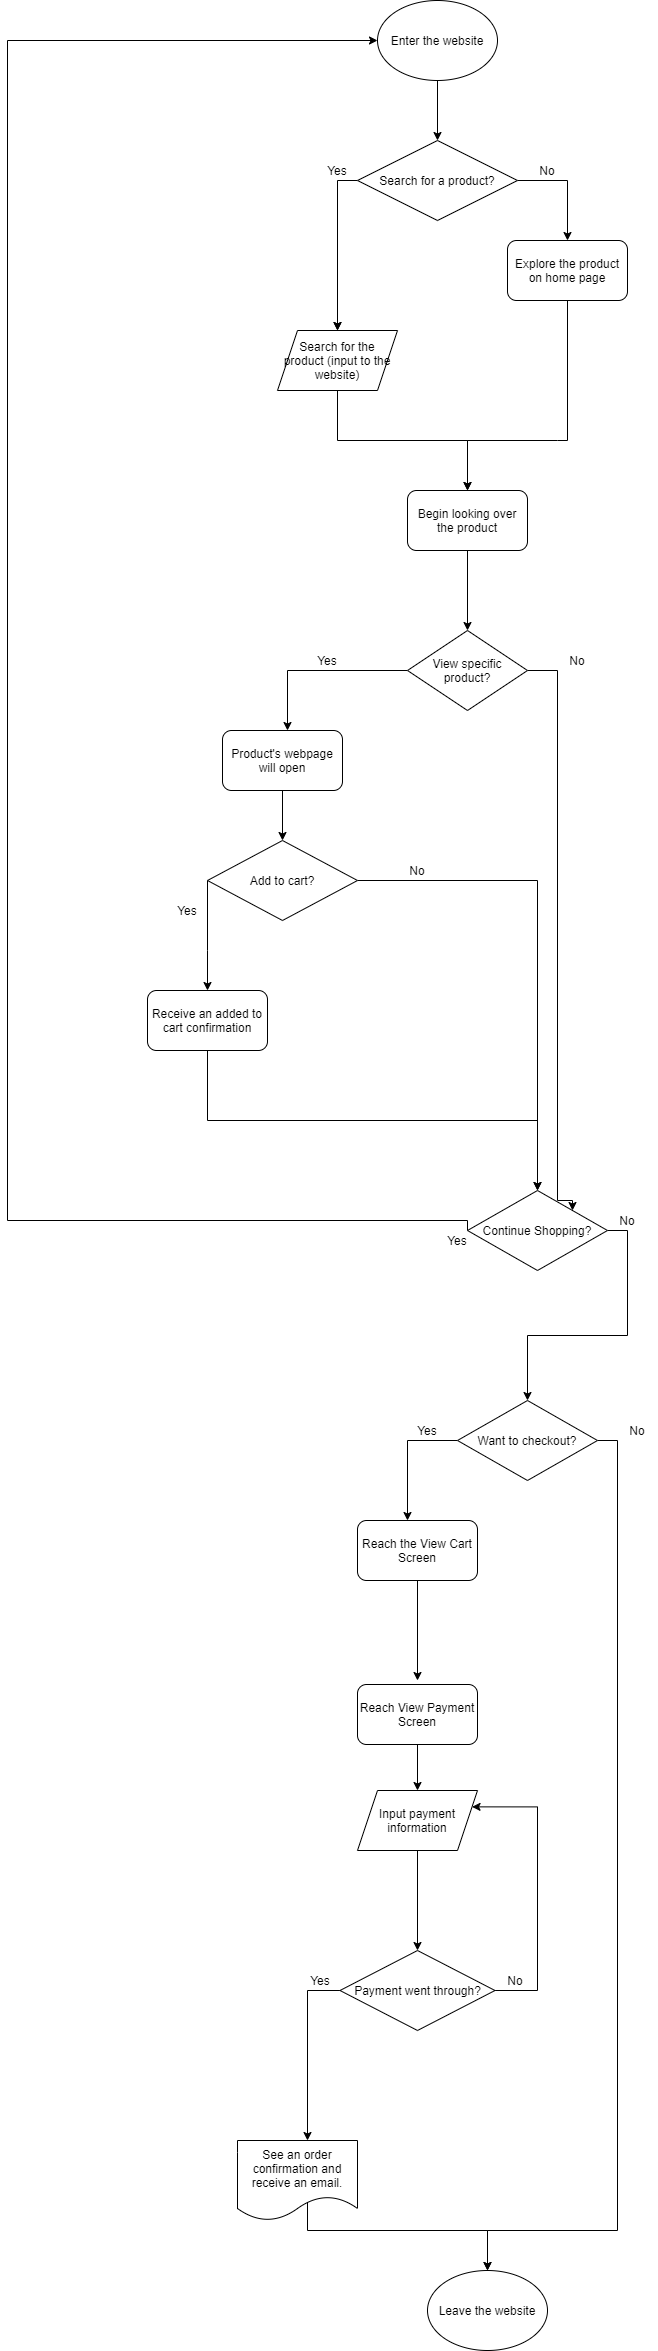

The diagram above was exported from draw.io. Its source (the exported page's mxGraphModel, read from the mxfile embedded in the PNG):
<mxGraphModel dx="2122" dy="559" grid="1" gridSize="10" guides="1" tooltips="1" connect="1" arrows="1" fold="1" page="1" pageScale="1" pageWidth="827" pageHeight="1169" math="0" shadow="0">
  <root>
    <mxCell id="0" />
    <mxCell id="1" parent="0" />
    <mxCell id="68" style="edgeStyle=orthogonalEdgeStyle;rounded=0;orthogonalLoop=1;jettySize=auto;html=1;exitX=0.5;exitY=1;exitDx=0;exitDy=0;entryX=0.5;entryY=0;entryDx=0;entryDy=0;fontFamily=Helvetica;" edge="1" parent="1" source="2" target="67">
      <mxGeometry relative="1" as="geometry" />
    </mxCell>
    <mxCell id="2" value="Enter the website" style="ellipse;whiteSpace=wrap;html=1;" vertex="1" parent="1">
      <mxGeometry x="90" y="40" width="120" height="80" as="geometry" />
    </mxCell>
    <mxCell id="9" style="edgeStyle=orthogonalEdgeStyle;rounded=0;orthogonalLoop=1;jettySize=auto;html=1;exitX=0.5;exitY=1;exitDx=0;exitDy=0;" edge="1" parent="1" target="8">
      <mxGeometry relative="1" as="geometry">
        <mxPoint x="50" y="320" as="sourcePoint" />
      </mxGeometry>
    </mxCell>
    <mxCell id="10" style="edgeStyle=orthogonalEdgeStyle;rounded=0;orthogonalLoop=1;jettySize=auto;html=1;exitX=0.5;exitY=1;exitDx=0;exitDy=0;" edge="1" parent="1" source="7">
      <mxGeometry relative="1" as="geometry">
        <mxPoint x="180" y="530" as="targetPoint" />
        <Array as="points">
          <mxPoint x="270" y="480" />
          <mxPoint x="180" y="480" />
          <mxPoint x="180" y="530" />
        </Array>
      </mxGeometry>
    </mxCell>
    <mxCell id="7" value="Explore the product on home page" style="rounded=1;whiteSpace=wrap;html=1;" vertex="1" parent="1">
      <mxGeometry x="220" y="280" width="120" height="60" as="geometry" />
    </mxCell>
    <mxCell id="11" style="edgeStyle=orthogonalEdgeStyle;rounded=0;orthogonalLoop=1;jettySize=auto;html=1;exitX=0.5;exitY=1;exitDx=0;exitDy=0;" edge="1" parent="1" source="8">
      <mxGeometry relative="1" as="geometry">
        <mxPoint x="180" y="530" as="targetPoint" />
      </mxGeometry>
    </mxCell>
    <mxCell id="8" value="Search for the product (input to the website)" style="shape=parallelogram;perimeter=parallelogramPerimeter;whiteSpace=wrap;html=1;fixedSize=1;" vertex="1" parent="1">
      <mxGeometry x="-10" y="370" width="120" height="60" as="geometry" />
    </mxCell>
    <mxCell id="13" style="edgeStyle=orthogonalEdgeStyle;rounded=0;orthogonalLoop=1;jettySize=auto;html=1;exitX=0.5;exitY=1;exitDx=0;exitDy=0;" edge="1" parent="1" source="12">
      <mxGeometry relative="1" as="geometry">
        <mxPoint x="180" y="670" as="targetPoint" />
      </mxGeometry>
    </mxCell>
    <mxCell id="12" value="Begin looking over the product" style="rounded=1;whiteSpace=wrap;html=1;" vertex="1" parent="1">
      <mxGeometry x="120" y="530" width="120" height="60" as="geometry" />
    </mxCell>
    <mxCell id="17" style="edgeStyle=orthogonalEdgeStyle;rounded=0;orthogonalLoop=1;jettySize=auto;html=1;exitX=0;exitY=0.5;exitDx=0;exitDy=0;fontFamily=Helvetica;" edge="1" parent="1" source="16">
      <mxGeometry relative="1" as="geometry">
        <mxPoint y="770" as="targetPoint" />
      </mxGeometry>
    </mxCell>
    <mxCell id="18" style="edgeStyle=orthogonalEdgeStyle;rounded=0;orthogonalLoop=1;jettySize=auto;html=1;exitX=1;exitY=0.5;exitDx=0;exitDy=0;entryX=1;entryY=0;entryDx=0;entryDy=0;" edge="1" parent="1" source="16" target="34">
      <mxGeometry relative="1" as="geometry">
        <mxPoint x="320" y="1260" as="targetPoint" />
        <Array as="points">
          <mxPoint x="270" y="710" />
          <mxPoint x="270" y="1240" />
        </Array>
      </mxGeometry>
    </mxCell>
    <mxCell id="16" value="View specific product?" style="rhombus;whiteSpace=wrap;html=1;" vertex="1" parent="1">
      <mxGeometry x="120" y="670" width="120" height="80" as="geometry" />
    </mxCell>
    <mxCell id="21" value="Yes" style="text;html=1;strokeColor=none;fillColor=none;align=center;verticalAlign=middle;whiteSpace=wrap;rounded=0;fontFamily=Helvetica;" vertex="1" parent="1">
      <mxGeometry x="20" y="690" width="40" height="20" as="geometry" />
    </mxCell>
    <mxCell id="22" value="No" style="text;html=1;strokeColor=none;fillColor=none;align=center;verticalAlign=middle;whiteSpace=wrap;rounded=0;fontFamily=Helvetica;" vertex="1" parent="1">
      <mxGeometry x="270" y="690" width="40" height="20" as="geometry" />
    </mxCell>
    <mxCell id="24" style="edgeStyle=orthogonalEdgeStyle;rounded=0;orthogonalLoop=1;jettySize=auto;html=1;exitX=0;exitY=0.5;exitDx=0;exitDy=0;fontFamily=Helvetica;entryX=0.5;entryY=0;entryDx=0;entryDy=0;" edge="1" parent="1" source="23" target="31">
      <mxGeometry relative="1" as="geometry">
        <mxPoint x="-110" y="910" as="targetPoint" />
        <Array as="points">
          <mxPoint x="-80" y="990" />
          <mxPoint x="-80" y="990" />
        </Array>
      </mxGeometry>
    </mxCell>
    <mxCell id="38" style="edgeStyle=orthogonalEdgeStyle;rounded=0;orthogonalLoop=1;jettySize=auto;html=1;exitX=1;exitY=0.5;exitDx=0;exitDy=0;fontFamily=Helvetica;" edge="1" parent="1" source="23" target="34">
      <mxGeometry relative="1" as="geometry">
        <Array as="points">
          <mxPoint x="250" y="920" />
        </Array>
      </mxGeometry>
    </mxCell>
    <mxCell id="23" value="Add to cart?" style="rhombus;whiteSpace=wrap;html=1;fontFamily=Helvetica;" vertex="1" parent="1">
      <mxGeometry x="-80" y="880" width="150" height="80" as="geometry" />
    </mxCell>
    <mxCell id="29" value="Yes" style="text;html=1;strokeColor=none;fillColor=none;align=center;verticalAlign=middle;whiteSpace=wrap;rounded=0;fontFamily=Helvetica;" vertex="1" parent="1">
      <mxGeometry x="-120" y="940" width="40" height="20" as="geometry" />
    </mxCell>
    <mxCell id="30" value="No" style="text;html=1;strokeColor=none;fillColor=none;align=center;verticalAlign=middle;whiteSpace=wrap;rounded=0;fontFamily=Helvetica;" vertex="1" parent="1">
      <mxGeometry x="110" y="900" width="40" height="20" as="geometry" />
    </mxCell>
    <mxCell id="32" style="edgeStyle=orthogonalEdgeStyle;rounded=0;orthogonalLoop=1;jettySize=auto;html=1;exitX=0.5;exitY=1;exitDx=0;exitDy=0;fontFamily=Helvetica;entryX=0.5;entryY=0;entryDx=0;entryDy=0;" edge="1" parent="1" source="31" target="34">
      <mxGeometry relative="1" as="geometry">
        <mxPoint x="10" y="1060" as="targetPoint" />
      </mxGeometry>
    </mxCell>
    <mxCell id="31" value="Receive an added to cart confirmation" style="rounded=1;whiteSpace=wrap;html=1;fontFamily=Helvetica;" vertex="1" parent="1">
      <mxGeometry x="-140" y="1030" width="120" height="60" as="geometry" />
    </mxCell>
    <mxCell id="39" style="edgeStyle=orthogonalEdgeStyle;rounded=0;orthogonalLoop=1;jettySize=auto;html=1;exitX=1;exitY=0.5;exitDx=0;exitDy=0;fontFamily=Helvetica;entryX=1;entryY=0.5;entryDx=0;entryDy=0;" edge="1" parent="1" source="34" target="34">
      <mxGeometry relative="1" as="geometry">
        <mxPoint x="320" y="1260" as="targetPoint" />
      </mxGeometry>
    </mxCell>
    <mxCell id="44" style="edgeStyle=orthogonalEdgeStyle;rounded=0;orthogonalLoop=1;jettySize=auto;html=1;exitX=0;exitY=0.5;exitDx=0;exitDy=0;fontFamily=Helvetica;entryX=0;entryY=0.5;entryDx=0;entryDy=0;" edge="1" parent="1" source="34" target="2">
      <mxGeometry relative="1" as="geometry">
        <mxPoint x="-330" y="70" as="targetPoint" />
        <Array as="points">
          <mxPoint x="-280" y="1260" />
          <mxPoint x="-280" y="80" />
        </Array>
      </mxGeometry>
    </mxCell>
    <mxCell id="46" style="edgeStyle=orthogonalEdgeStyle;rounded=0;orthogonalLoop=1;jettySize=auto;html=1;exitX=1;exitY=0.5;exitDx=0;exitDy=0;fontFamily=Helvetica;" edge="1" parent="1" source="34">
      <mxGeometry relative="1" as="geometry">
        <mxPoint x="240" y="1440" as="targetPoint" />
      </mxGeometry>
    </mxCell>
    <mxCell id="34" value="Continue Shopping?" style="rhombus;whiteSpace=wrap;html=1;fontFamily=Helvetica;" vertex="1" parent="1">
      <mxGeometry x="180" y="1230" width="140" height="80" as="geometry" />
    </mxCell>
    <mxCell id="37" style="edgeStyle=orthogonalEdgeStyle;rounded=0;orthogonalLoop=1;jettySize=auto;html=1;exitX=0.5;exitY=1;exitDx=0;exitDy=0;entryX=0.5;entryY=0;entryDx=0;entryDy=0;fontFamily=Helvetica;" edge="1" parent="1" source="36" target="23">
      <mxGeometry relative="1" as="geometry" />
    </mxCell>
    <mxCell id="36" value="Product's webpage will open" style="rounded=1;whiteSpace=wrap;html=1;fontFamily=Helvetica;" vertex="1" parent="1">
      <mxGeometry x="-65" y="770" width="120" height="60" as="geometry" />
    </mxCell>
    <mxCell id="41" value="No" style="text;html=1;strokeColor=none;fillColor=none;align=center;verticalAlign=middle;whiteSpace=wrap;rounded=0;fontFamily=Helvetica;" vertex="1" parent="1">
      <mxGeometry x="320" y="1250" width="40" height="20" as="geometry" />
    </mxCell>
    <mxCell id="42" value="Yes" style="text;html=1;strokeColor=none;fillColor=none;align=center;verticalAlign=middle;whiteSpace=wrap;rounded=0;fontFamily=Helvetica;" vertex="1" parent="1">
      <mxGeometry x="150" y="1270" width="40" height="20" as="geometry" />
    </mxCell>
    <mxCell id="48" style="edgeStyle=orthogonalEdgeStyle;rounded=0;orthogonalLoop=1;jettySize=auto;html=1;exitX=1;exitY=0.5;exitDx=0;exitDy=0;fontFamily=Helvetica;entryX=0.5;entryY=0;entryDx=0;entryDy=0;" edge="1" parent="1" source="47" target="65">
      <mxGeometry relative="1" as="geometry">
        <mxPoint x="360" y="1560" as="targetPoint" />
        <Array as="points">
          <mxPoint x="330" y="1480" />
          <mxPoint x="330" y="2270" />
          <mxPoint x="200" y="2270" />
        </Array>
      </mxGeometry>
    </mxCell>
    <mxCell id="49" style="edgeStyle=orthogonalEdgeStyle;rounded=0;orthogonalLoop=1;jettySize=auto;html=1;exitX=0;exitY=0.5;exitDx=0;exitDy=0;fontFamily=Helvetica;" edge="1" parent="1" source="47">
      <mxGeometry relative="1" as="geometry">
        <mxPoint x="120" y="1560" as="targetPoint" />
      </mxGeometry>
    </mxCell>
    <mxCell id="47" value="Want to checkout?" style="rhombus;whiteSpace=wrap;html=1;fontFamily=Helvetica;" vertex="1" parent="1">
      <mxGeometry x="170" y="1440" width="140" height="80" as="geometry" />
    </mxCell>
    <mxCell id="50" value="Yes" style="text;html=1;strokeColor=none;fillColor=none;align=center;verticalAlign=middle;whiteSpace=wrap;rounded=0;fontFamily=Helvetica;" vertex="1" parent="1">
      <mxGeometry x="120" y="1460" width="40" height="20" as="geometry" />
    </mxCell>
    <mxCell id="51" value="No" style="text;html=1;strokeColor=none;fillColor=none;align=center;verticalAlign=middle;whiteSpace=wrap;rounded=0;fontFamily=Helvetica;" vertex="1" parent="1">
      <mxGeometry x="330" y="1460" width="40" height="20" as="geometry" />
    </mxCell>
    <mxCell id="53" style="edgeStyle=orthogonalEdgeStyle;rounded=0;orthogonalLoop=1;jettySize=auto;html=1;exitX=0.5;exitY=1;exitDx=0;exitDy=0;fontFamily=Helvetica;" edge="1" parent="1" source="52">
      <mxGeometry relative="1" as="geometry">
        <mxPoint x="130" y="1720" as="targetPoint" />
      </mxGeometry>
    </mxCell>
    <mxCell id="52" value="Reach the View Cart Screen" style="rounded=1;whiteSpace=wrap;html=1;fontFamily=Helvetica;" vertex="1" parent="1">
      <mxGeometry x="70" y="1560" width="120" height="60" as="geometry" />
    </mxCell>
    <mxCell id="56" style="edgeStyle=orthogonalEdgeStyle;rounded=0;orthogonalLoop=1;jettySize=auto;html=1;exitX=0.5;exitY=1;exitDx=0;exitDy=0;entryX=0.5;entryY=0;entryDx=0;entryDy=0;fontFamily=Helvetica;" edge="1" parent="1" source="54" target="55">
      <mxGeometry relative="1" as="geometry" />
    </mxCell>
    <mxCell id="54" value="Reach View Payment Screen" style="rounded=1;whiteSpace=wrap;html=1;fontFamily=Helvetica;" vertex="1" parent="1">
      <mxGeometry x="70" y="1724" width="120" height="60" as="geometry" />
    </mxCell>
    <mxCell id="57" style="edgeStyle=orthogonalEdgeStyle;rounded=0;orthogonalLoop=1;jettySize=auto;html=1;exitX=0.5;exitY=1;exitDx=0;exitDy=0;fontFamily=Helvetica;" edge="1" parent="1" source="55" target="58">
      <mxGeometry relative="1" as="geometry">
        <mxPoint x="130" y="1950" as="targetPoint" />
      </mxGeometry>
    </mxCell>
    <mxCell id="55" value="Input payment information" style="shape=parallelogram;perimeter=parallelogramPerimeter;whiteSpace=wrap;html=1;fixedSize=1;fontFamily=Helvetica;" vertex="1" parent="1">
      <mxGeometry x="70" y="1830" width="120" height="60" as="geometry" />
    </mxCell>
    <mxCell id="59" style="edgeStyle=orthogonalEdgeStyle;rounded=0;orthogonalLoop=1;jettySize=auto;html=1;exitX=1;exitY=0.5;exitDx=0;exitDy=0;fontFamily=Helvetica;entryX=1;entryY=0.25;entryDx=0;entryDy=0;" edge="1" parent="1" source="58" target="55">
      <mxGeometry relative="1" as="geometry">
        <mxPoint x="200" y="1840" as="targetPoint" />
        <Array as="points">
          <mxPoint x="250" y="2030" />
          <mxPoint x="250" y="1846" />
        </Array>
      </mxGeometry>
    </mxCell>
    <mxCell id="61" style="edgeStyle=orthogonalEdgeStyle;rounded=0;orthogonalLoop=1;jettySize=auto;html=1;exitX=0;exitY=0.5;exitDx=0;exitDy=0;fontFamily=Helvetica;" edge="1" parent="1" source="58">
      <mxGeometry relative="1" as="geometry">
        <mxPoint x="20" y="2180" as="targetPoint" />
      </mxGeometry>
    </mxCell>
    <mxCell id="58" value="Payment went through?" style="rhombus;whiteSpace=wrap;html=1;fontFamily=Helvetica;" vertex="1" parent="1">
      <mxGeometry x="52.5" y="1990" width="155" height="80" as="geometry" />
    </mxCell>
    <mxCell id="60" value="No" style="text;html=1;strokeColor=none;fillColor=none;align=center;verticalAlign=middle;whiteSpace=wrap;rounded=0;fontFamily=Helvetica;" vertex="1" parent="1">
      <mxGeometry x="207.5" y="2010" width="40" height="20" as="geometry" />
    </mxCell>
    <mxCell id="62" value="Yes" style="text;html=1;strokeColor=none;fillColor=none;align=center;verticalAlign=middle;whiteSpace=wrap;rounded=0;fontFamily=Helvetica;" vertex="1" parent="1">
      <mxGeometry x="12.5" y="2010" width="40" height="20" as="geometry" />
    </mxCell>
    <mxCell id="64" style="edgeStyle=orthogonalEdgeStyle;rounded=0;orthogonalLoop=1;jettySize=auto;html=1;exitX=0.5;exitY=1;exitDx=0;exitDy=0;fontFamily=Helvetica;" edge="1" parent="1" target="65">
      <mxGeometry relative="1" as="geometry">
        <mxPoint x="200" y="2300" as="targetPoint" />
        <mxPoint x="20" y="2240" as="sourcePoint" />
        <Array as="points">
          <mxPoint x="20" y="2270" />
          <mxPoint x="200" y="2270" />
        </Array>
      </mxGeometry>
    </mxCell>
    <mxCell id="65" value="Leave the website" style="ellipse;whiteSpace=wrap;html=1;fontFamily=Helvetica;" vertex="1" parent="1">
      <mxGeometry x="140" y="2310" width="120" height="80" as="geometry" />
    </mxCell>
    <mxCell id="66" value="&lt;span&gt;See an order confirmation and receive an email.&lt;/span&gt;" style="shape=document;whiteSpace=wrap;html=1;boundedLbl=1;fontFamily=Helvetica;" vertex="1" parent="1">
      <mxGeometry x="-50" y="2180" width="120" height="80" as="geometry" />
    </mxCell>
    <mxCell id="69" style="edgeStyle=orthogonalEdgeStyle;rounded=0;orthogonalLoop=1;jettySize=auto;html=1;exitX=0;exitY=0.5;exitDx=0;exitDy=0;entryX=0.5;entryY=0;entryDx=0;entryDy=0;fontFamily=Helvetica;" edge="1" parent="1" source="67" target="8">
      <mxGeometry relative="1" as="geometry" />
    </mxCell>
    <mxCell id="70" style="edgeStyle=orthogonalEdgeStyle;rounded=0;orthogonalLoop=1;jettySize=auto;html=1;exitX=1;exitY=0.5;exitDx=0;exitDy=0;entryX=0.5;entryY=0;entryDx=0;entryDy=0;fontFamily=Helvetica;" edge="1" parent="1" source="67" target="7">
      <mxGeometry relative="1" as="geometry" />
    </mxCell>
    <mxCell id="67" value="Search for a product?" style="rhombus;whiteSpace=wrap;html=1;fontFamily=Helvetica;" vertex="1" parent="1">
      <mxGeometry x="70" y="180" width="160" height="80" as="geometry" />
    </mxCell>
    <mxCell id="71" value="No" style="text;html=1;strokeColor=none;fillColor=none;align=center;verticalAlign=middle;whiteSpace=wrap;rounded=0;fontFamily=Helvetica;" vertex="1" parent="1">
      <mxGeometry x="240" y="200" width="40" height="20" as="geometry" />
    </mxCell>
    <mxCell id="72" value="Yes" style="text;html=1;strokeColor=none;fillColor=none;align=center;verticalAlign=middle;whiteSpace=wrap;rounded=0;fontFamily=Helvetica;" vertex="1" parent="1">
      <mxGeometry x="30" y="200" width="40" height="20" as="geometry" />
    </mxCell>
  </root>
</mxGraphModel>